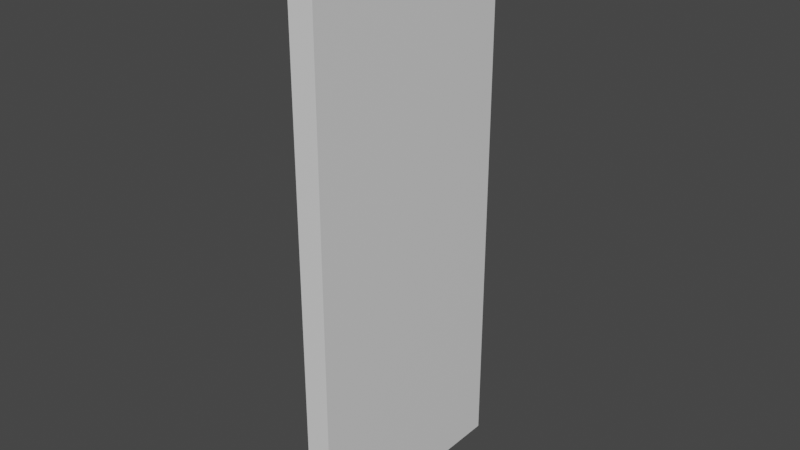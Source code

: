 # Source: Door.blend  (saved by Blender 2.82.7; exported with 4.5.12 LTS)
import bpy
from mathutils import Matrix  # noqa: F401  (used for matrix-valued properties, if any)

bpy.ops.wm.read_factory_settings(use_empty=True)
scene = bpy.context.scene
scene.name = 'Scene'

# ---- collections
col_collection = bpy.data.collections.new('Collection'); scene.collection.children.link(col_collection)

# ---- materials (node trees are filled in below, after node groups)
mat_material = bpy.data.materials.new('Material')
mat_material.alpha_threshold = 0.0
mat_material.use_transparent_shadow = False
mat_material.line_color = (0.0, 0.0, 0.0, 1.0)

# ---- material node trees
mat_material.use_nodes = True; mat_material.node_tree.nodes.clear()
_N = mat_material.node_tree.nodes; _L = mat_material.node_tree.links
n0 = _N.new('ShaderNodeOutputMaterial'); n0.name = 'Material Output'; n0.location = (300, 300)
n1 = _N.new('ShaderNodeBsdfPrincipled'); n1.name = 'Principled BSDF'; n1.location = (10, 300)
n1.distribution = 'GGX'
n1.subsurface_method = 'BURLEY'
n1.inputs[2].default_value = 0.4
n1.inputs[3].default_value = 1.45
n1.inputs[27].default_value = (0.0, 0.0, 0.0, 1.0)
n1.inputs[28].default_value = 1.0
_L.new(n1.outputs[0], n0.inputs[0])
n0.is_active_output = True

# ---- world
world_world = bpy.data.worlds.new('World'); scene.world = world_world
world_world.use_nodes = True; world_world.node_tree.nodes.clear()
_N = world_world.node_tree.nodes; _L = world_world.node_tree.links
n0 = _N.new('ShaderNodeOutputWorld'); n0.name = 'World Output'; n0.location = (300, 300)
n1 = _N.new('ShaderNodeBackground'); n1.name = 'Background'; n1.location = (10, 300)
n1.inputs[0].default_value = (0.05088, 0.05088, 0.05088, 1.0)
_L.new(n1.outputs[0], n0.inputs[0])
n0.is_active_output = True
world_world.color = (0.05088, 0.05088, 0.05088)
world_world.use_sun_shadow = False
world_world.sun_shadow_jitter_overblur = 0.0

# ---- meshes
me_cube = bpy.data.meshes.new('Cube')
me_cube.from_pydata([(0.2192, 0.0, 4.916), (0.2192, 0.0, 0.0), (0.2192, -2.0, 4.916), (0.2192, -2.0, 0.0), (0.02356, -0.07758, 4.839), (0.02356, -0.07758, 0.07758), (0.02356, -1.922, 4.839), (0.02356, -1.922, 0.07758), (0.0, 0.0, 0.0), (0.0, -2.0, 0.0), (0.0, -2.0, 4.916), (0.0, 0.0, 4.916), (0.2192, 0.0, 2.458), (0.0, -2.0, 2.458), (0.2192, -2.0, 2.458), (0.0, 0.0, 2.458), (0.02356, -1.922, 2.458), (0.02356, -0.07758, 2.458), (0.0, -1.0, 0.0), (0.2192, -1.0, 4.916), (0.0, -1.0, 4.916), (0.2192, -1.0, 0.0), (0.02356, -1.0, 0.07758), (0.02356, -1.0, 4.839), (0.2192, -1.0, 2.458), (0.02356, -1.0, 2.458), (0.0, -2.0, 3.687), (0.02356, -1.922, 3.648), (0.2192, 0.0, 3.687), (0.2192, -2.0, 3.687), (0.0, 0.0, 3.687), (0.02356, -0.07758, 3.648), (0.2192, -1.0, 3.687), (0.02356, -1.0, 3.648), (0.2192, 0.0, 1.229), (0.2192, -2.0, 1.229), (0.0, 0.0, 1.229), (0.02356, -0.07758, 1.268), (0.0, -2.0, 1.229), (0.02356, -1.922, 1.268), (0.02356, -1.0, 1.268), (0.2192, -1.0, 1.229), (0.0, -0.06476, 4.916), (0.2192, -0.06476, 0.0), (0.02356, -0.1373, 4.839), (0.02356, -0.1373, 2.458), (0.0, -0.06476, 0.0), (0.2192, -0.06476, 4.916), (0.02356, -0.1373, 0.07758), (0.2192, -0.06476, 2.458), (0.2192, -0.06476, 3.687), (0.02356, -0.1373, 3.648), (0.2192, -0.06476, 1.229), (0.02356, -0.1373, 1.268), (0.0, -1.926, 0.0), (0.2192, -1.926, 4.916), (0.02356, -1.854, 0.07758), (0.2192, -1.926, 2.458), (0.0, -1.926, 4.916), (0.2192, -1.926, 0.0), (0.02356, -1.854, 4.839), (0.02356, -1.854, 2.458), (0.02356, -1.854, 3.648), (0.2192, -1.926, 3.687), (0.02356, -1.854, 1.268), (0.2192, -1.926, 1.229), (0.0, -1.065, 4.916), (0.2192, -1.065, 0.0), (0.02356, -1.06, 4.839), (0.02356, -1.06, 2.458), (0.02356, -1.06, 3.648), (0.02356, -1.06, 1.268), (0.0, -1.065, 0.0), (0.2192, -1.065, 4.916), (0.02356, -1.06, 0.07758), (0.2192, -1.065, 2.458), (0.2192, -1.065, 3.687), (0.2192, -1.065, 1.229), (0.0, -0.9272, 0.0), (0.2192, -0.9272, 4.916), (0.02356, -0.9329, 0.07758), (0.2192, -0.9272, 2.458), (0.2192, -0.9272, 3.687), (0.2192, -0.9272, 1.229), (0.0, -0.9272, 4.916), (0.2192, -0.9272, 0.0), (0.02356, -0.9329, 4.839), (0.02356, -0.9329, 2.458), (0.02356, -0.9329, 3.648), (0.02356, -0.9329, 1.268), (-0.01454, -0.9329, 4.839), (-0.01454, -0.1373, 4.839), (-0.01454, -0.9329, 2.458), (-0.01454, -0.1373, 2.458), (-0.01454, -0.874, 3.648), (-0.01454, -0.1962, 3.648), (-0.01454, -0.8946, 1.268), (-0.01454, -0.1756, 1.268), (-0.01454, -0.1373, 0.07758), (-0.01454, -1.06, 0.07758), (-0.01454, -1.854, 0.07758), (-0.01454, -1.794, 1.268), (-0.01454, -1.707, 3.648), (-0.01454, -1.854, 2.458), (-0.01454, -1.854, 4.839), (-0.01454, -1.06, 4.839), (-0.01454, -1.06, 2.458), (-0.01454, -1.207, 3.648), (-0.01454, -1.12, 1.268), (-0.01454, -0.9329, 0.07758)], [], [(55, 58, 10, 2), (29, 2, 10, 26), (51, 44, 4, 31), (54, 59, 3, 9), (63, 55, 2, 29), (30, 11, 0, 28), (48, 5, 8, 46), (39, 7, 9, 38), (31, 4, 11, 30), (60, 6, 10, 58), (37, 17, 15, 36), (27, 16, 13, 26), (36, 15, 12, 34), (65, 57, 14, 35), (53, 45, 17, 37), (35, 14, 13, 38), (71, 69, 25, 40), (83, 81, 24, 41), (86, 23, 20, 84), (74, 22, 18, 72), (82, 79, 19, 32), (78, 85, 21, 18), (70, 68, 23, 33), (79, 84, 20, 19), (69, 70, 33, 25), (81, 82, 32, 24), (6, 27, 26, 10), (17, 31, 30, 15), (15, 30, 28, 12), (57, 63, 29, 14), (45, 51, 31, 17), (14, 29, 26, 13), (85, 83, 41, 21), (74, 71, 40, 22), (3, 35, 38, 9), (48, 53, 37, 5), (59, 65, 35, 3), (8, 36, 34, 1), (5, 37, 36, 8), (16, 39, 38, 13), (80, 89, 96, 109), (1, 34, 52, 43), (45, 53, 97, 93), (12, 28, 50, 49), (0, 11, 42, 47), (8, 1, 43, 46), (28, 0, 47, 50), (4, 44, 42, 11), (34, 12, 49, 52), (60, 68, 105, 104), (80, 48, 46, 78), (87, 88, 94, 92), (67, 77, 65, 59), (7, 39, 64, 56), (75, 76, 63, 57), (16, 27, 62, 61), (27, 6, 60, 62), (7, 56, 54, 9), (39, 16, 61, 64), (77, 75, 57, 65), (68, 60, 58, 66), (76, 73, 55, 63), (72, 67, 59, 54), (73, 66, 58, 55), (19, 20, 66, 73), (18, 21, 67, 72), (32, 19, 73, 76), (23, 68, 66, 20), (41, 24, 75, 77), (24, 32, 76, 75), (21, 41, 77, 67), (64, 61, 103, 101), (53, 48, 98, 97), (89, 87, 92, 96), (56, 74, 72, 54), (69, 71, 108, 106), (33, 23, 86, 88), (22, 80, 78, 18), (40, 25, 87, 89), (25, 33, 88, 87), (22, 40, 89, 80), (43, 52, 83, 85), (49, 50, 82, 81), (47, 42, 84, 79), (46, 43, 85, 78), (50, 47, 79, 82), (44, 86, 84, 42), (52, 49, 81, 83), (109, 96, 97, 98), (92, 94, 95, 93), (96, 92, 93, 97), (94, 90, 91, 95), (100, 101, 108, 99), (103, 102, 107, 106), (102, 104, 105, 107), (101, 103, 106, 108), (51, 45, 93, 95), (48, 80, 109, 98), (56, 64, 101, 100), (71, 74, 99, 108), (44, 51, 95, 91), (70, 69, 106, 107), (86, 44, 91, 90), (61, 62, 102, 103), (68, 70, 107, 105), (88, 86, 90, 94), (62, 60, 104, 102), (74, 56, 100, 99)])
_uv = me_cube.uv_layers.new(name='UVMap')
_uv.uv.foreach_set('vector', [0.04725, 0.8435, 0.04698, 0.8435, 0.04698, 0.8434, 0.04725, 0.8434, 0.04698, 0.8457, 0.04698, 0.8474, 0.04672, 0.8474, 0.04672, 0.8457, 0.04286, 0.8423, 0.04286, 0.8407, 0.04293, 0.8407, 0.04293, 0.8423, 0.04725, 0.8407, 0.04698, 0.8407, 0.04698, 0.8406, 0.04725, 0.8406, 0.04312, 0.8457, 0.04312, 0.8474, 0.04303, 0.8474, 0.04303, 0.8457, 0.04672, 0.8457, 0.04672, 0.8474, 0.04645, 0.8474, 0.04645, 0.8457, 0.04286, 0.8473, 0.04293, 0.8473, 0.04303, 0.8474, 0.04295, 0.8474, 0.04067, 0.8457, 0.04067, 0.8473, 0.04058, 0.8474, 0.04058, 0.8457, 0.04293, 0.8423, 0.04293, 0.8407, 0.04303, 0.8406, 0.04303, 0.8423, 0.04076, 0.8407, 0.04067, 0.8407, 0.04058, 0.8406, 0.04067, 0.8406, 0.04293, 0.8457, 0.04293, 0.844, 0.04303, 0.844, 0.04303, 0.8457, 0.04067, 0.8423, 0.04067, 0.844, 0.04058, 0.844, 0.04058, 0.8423, 0.04672, 0.8423, 0.04672, 0.844, 0.04645, 0.844, 0.04645, 0.8423, 0.04312, 0.8423, 0.04312, 0.844, 0.04303, 0.844, 0.04303, 0.8423, 0.04286, 0.8457, 0.04286, 0.844, 0.04293, 0.844, 0.04293, 0.8457, 0.04698, 0.8423, 0.04698, 0.844, 0.04672, 0.844, 0.04672, 0.8423, 0.04173, 0.8457, 0.04173, 0.844, 0.0418, 0.844, 0.0418, 0.8457, 0.04434, 0.8423, 0.04434, 0.844, 0.04425, 0.844, 0.04425, 0.8423, 0.04188, 0.8407, 0.0418, 0.8407, 0.0418, 0.8406, 0.04189, 0.8406, 0.04173, 0.8473, 0.0418, 0.8473, 0.0418, 0.8474, 0.04172, 0.8474, 0.04434, 0.8457, 0.04434, 0.8474, 0.04425, 0.8474, 0.04425, 0.8457, 0.04725, 0.8421, 0.04698, 0.8421, 0.04698, 0.842, 0.04725, 0.842, 0.04173, 0.8423, 0.04173, 0.8407, 0.0418, 0.8407, 0.0418, 0.8423, 0.04725, 0.8449, 0.04698, 0.8449, 0.04698, 0.8448, 0.04725, 0.8448, 0.04173, 0.844, 0.04173, 0.8423, 0.0418, 0.8423, 0.0418, 0.844, 0.04434, 0.844, 0.04434, 0.8457, 0.04425, 0.8457, 0.04425, 0.844, 0.04067, 0.8407, 0.04067, 0.8423, 0.04058, 0.8423, 0.04058, 0.8406, 0.04293, 0.844, 0.04293, 0.8423, 0.04303, 0.8423, 0.04303, 0.844, 0.04672, 0.844, 0.04672, 0.8457, 0.04645, 0.8457, 0.04645, 0.844, 0.04312, 0.844, 0.04312, 0.8457, 0.04303, 0.8457, 0.04303, 0.844, 0.04286, 0.844, 0.04286, 0.8423, 0.04293, 0.8423, 0.04293, 0.844, 0.04698, 0.844, 0.04698, 0.8457, 0.04672, 0.8457, 0.04672, 0.844, 0.04434, 0.8406, 0.04434, 0.8423, 0.04425, 0.8423, 0.04425, 0.8406, 0.04173, 0.8473, 0.04173, 0.8457, 0.0418, 0.8457, 0.0418, 0.8473, 0.04698, 0.8406, 0.04698, 0.8423, 0.04672, 0.8423, 0.04672, 0.8406, 0.04286, 0.8473, 0.04286, 0.8457, 0.04293, 0.8457, 0.04293, 0.8473, 0.04312, 0.8406, 0.04312, 0.8423, 0.04303, 0.8423, 0.04303, 0.8406, 0.04672, 0.8406, 0.04672, 0.8423, 0.04645, 0.8423, 0.04645, 0.8406, 0.04293, 0.8473, 0.04293, 0.8457, 0.04303, 0.8457, 0.04303, 0.8474, 0.04067, 0.844, 0.04067, 0.8457, 0.04058, 0.8457, 0.04058, 0.844, 0.04737, 0.8406, 0.04737, 0.8422, 0.04731, 0.8422, 0.04732, 0.8406, 0.04548, 0.8406, 0.04548, 0.8423, 0.0454, 0.8423, 0.0454, 0.8406, 0.04731, 0.8439, 0.04731, 0.8455, 0.04725, 0.8455, 0.04726, 0.8439, 0.04548, 0.844, 0.04548, 0.8457, 0.0454, 0.8457, 0.0454, 0.844, 0.04725, 0.8461, 0.04698, 0.8461, 0.04698, 0.8461, 0.04725, 0.8461, 0.04725, 0.8434, 0.04698, 0.8434, 0.04698, 0.8433, 0.04725, 0.8433, 0.04548, 0.8457, 0.04548, 0.8474, 0.0454, 0.8474, 0.0454, 0.8457, 0.04293, 0.8407, 0.04286, 0.8407, 0.04295, 0.8406, 0.04303, 0.8406, 0.04548, 0.8423, 0.04548, 0.844, 0.0454, 0.844, 0.0454, 0.8423, 0.04712, 0.8461, 0.04712, 0.8473, 0.04708, 0.8473, 0.04708, 0.8461, 0.04188, 0.8473, 0.04286, 0.8473, 0.04295, 0.8474, 0.04189, 0.8474, 0.04737, 0.8439, 0.04737, 0.8455, 0.04731, 0.8455, 0.04732, 0.8439, 0.04417, 0.8406, 0.04417, 0.8423, 0.04312, 0.8423, 0.04312, 0.8406, 0.04067, 0.8473, 0.04067, 0.8457, 0.04076, 0.8457, 0.04076, 0.8473, 0.04417, 0.844, 0.04417, 0.8457, 0.04312, 0.8457, 0.04312, 0.844, 0.04067, 0.844, 0.04067, 0.8423, 0.04076, 0.8423, 0.04076, 0.844, 0.04067, 0.8423, 0.04067, 0.8407, 0.04076, 0.8407, 0.04076, 0.8423, 0.04067, 0.8473, 0.04076, 0.8473, 0.04067, 0.8474, 0.04058, 0.8474, 0.04067, 0.8457, 0.04067, 0.844, 0.04076, 0.844, 0.04076, 0.8457, 0.04417, 0.8423, 0.04417, 0.844, 0.04312, 0.844, 0.04312, 0.8423, 0.04173, 0.8407, 0.04076, 0.8407, 0.04067, 0.8406, 0.04172, 0.8406, 0.04417, 0.8457, 0.04417, 0.8474, 0.04312, 0.8474, 0.04312, 0.8457, 0.04725, 0.8419, 0.04698, 0.8419, 0.04698, 0.8407, 0.04725, 0.8407, 0.04725, 0.8447, 0.04698, 0.8447, 0.04698, 0.8435, 0.04725, 0.8435, 0.04725, 0.8448, 0.04698, 0.8448, 0.04698, 0.8447, 0.04725, 0.8447, 0.04725, 0.842, 0.04698, 0.842, 0.04698, 0.8419, 0.04725, 0.8419, 0.04425, 0.8457, 0.04425, 0.8474, 0.04417, 0.8474, 0.04417, 0.8457, 0.0418, 0.8407, 0.04173, 0.8407, 0.04172, 0.8406, 0.0418, 0.8406, 0.04425, 0.8423, 0.04425, 0.844, 0.04417, 0.844, 0.04417, 0.8423, 0.04425, 0.844, 0.04425, 0.8457, 0.04417, 0.8457, 0.04417, 0.844, 0.04425, 0.8406, 0.04425, 0.8423, 0.04417, 0.8423, 0.04417, 0.8406, 0.04742, 0.8455, 0.04742, 0.8472, 0.04738, 0.8472, 0.04737, 0.8455, 0.04731, 0.8455, 0.04731, 0.8472, 0.04726, 0.8472, 0.04725, 0.8455, 0.04737, 0.8422, 0.04737, 0.8439, 0.04732, 0.8439, 0.04731, 0.8422, 0.04076, 0.8473, 0.04173, 0.8473, 0.04172, 0.8474, 0.04067, 0.8474, 0.04742, 0.8406, 0.04742, 0.8422, 0.04737, 0.8422, 0.04738, 0.8406, 0.0418, 0.8423, 0.0418, 0.8407, 0.04188, 0.8407, 0.04188, 0.8423, 0.0418, 0.8473, 0.04188, 0.8473, 0.04189, 0.8474, 0.0418, 0.8474, 0.0418, 0.8457, 0.0418, 0.844, 0.04188, 0.844, 0.04188, 0.8457, 0.0418, 0.844, 0.0418, 0.8423, 0.04188, 0.8423, 0.04188, 0.844, 0.0418, 0.8473, 0.0418, 0.8457, 0.04188, 0.8457, 0.04188, 0.8473, 0.0454, 0.8406, 0.0454, 0.8423, 0.04434, 0.8423, 0.04434, 0.8406, 0.0454, 0.844, 0.0454, 0.8457, 0.04434, 0.8457, 0.04434, 0.844, 0.04725, 0.8461, 0.04698, 0.8461, 0.04698, 0.8449, 0.04725, 0.8449, 0.04725, 0.8433, 0.04698, 0.8433, 0.04698, 0.8421, 0.04725, 0.8421, 0.0454, 0.8457, 0.0454, 0.8474, 0.04434, 0.8474, 0.04434, 0.8457, 0.04286, 0.8407, 0.04188, 0.8407, 0.04189, 0.8406, 0.04295, 0.8406, 0.0454, 0.8423, 0.0454, 0.844, 0.04434, 0.844, 0.04434, 0.8423, 0.04548, 0.8472, 0.04552, 0.8455, 0.0464, 0.8455, 0.04645, 0.8472, 0.04548, 0.8439, 0.04555, 0.8422, 0.04638, 0.8422, 0.04645, 0.8439, 0.04552, 0.8455, 0.04548, 0.8439, 0.04645, 0.8439, 0.0464, 0.8455, 0.04555, 0.8422, 0.04548, 0.8406, 0.04645, 0.8406, 0.04638, 0.8422, 0.04076, 0.8473, 0.04083, 0.8457, 0.04166, 0.8457, 0.04173, 0.8473, 0.04076, 0.844, 0.04094, 0.8423, 0.04155, 0.8423, 0.04173, 0.844, 0.04094, 0.8423, 0.04076, 0.8407, 0.04173, 0.8407, 0.04155, 0.8423, 0.04083, 0.8457, 0.04076, 0.844, 0.04173, 0.844, 0.04166, 0.8457, 0.04731, 0.8422, 0.04731, 0.8439, 0.04726, 0.8439, 0.04725, 0.8422, 0.04703, 0.8461, 0.04703, 0.8473, 0.04698, 0.8473, 0.04698, 0.8461, 0.04742, 0.8439, 0.04742, 0.8455, 0.04737, 0.8455, 0.04738, 0.8439, 0.04742, 0.8422, 0.04742, 0.8439, 0.04738, 0.8439, 0.04737, 0.8422, 0.04731, 0.8406, 0.04731, 0.8422, 0.04725, 0.8422, 0.04726, 0.8406, 0.04173, 0.8423, 0.04173, 0.844, 0.04173, 0.844, 0.04155, 0.8423, 0.04708, 0.8461, 0.04708, 0.8473, 0.04703, 0.8473, 0.04703, 0.8461, 0.04076, 0.844, 0.04076, 0.8423, 0.04094, 0.8423, 0.04076, 0.844, 0.04173, 0.8407, 0.04173, 0.8423, 0.04155, 0.8423, 0.04173, 0.8407, 0.04737, 0.8455, 0.04737, 0.8472, 0.04732, 0.8472, 0.04731, 0.8455, 0.04076, 0.8423, 0.04076, 0.8407, 0.04076, 0.8407, 0.04094, 0.8423, 0.04717, 0.8461, 0.04717, 0.8473, 0.04712, 0.8473, 0.04712, 0.8461])
me_cube.materials.append(mat_material)
me_cube.use_remesh_preserve_volume = False
me_cube.use_remesh_preserve_attributes = False
me_cube.use_mirror_vertex_groups = False
me_cube.update()

# ---- objects
ob_door = bpy.data.objects.new('Door', me_cube)

# ---- transforms, parenting, visibility, modifiers, constraints
ob_door.location = (0.0, 0.0, 0.0)
ob_door.lock_rotations_4d = False
ob_door.empty_display_type = 'ARROWS'
ob_door.lineart.crease_threshold = 0.0

# ---- collection membership
col_collection.objects.link(ob_door)

# ---- scene / render settings (as saved in the file)
scene.frame_start = 1; scene.frame_end = 250; scene.frame_set(1)
scene.render.engine = 'BLENDER_EEVEE_NEXT'
scene.cycles.use_denoising = False
scene.cycles.samples = 128
scene.cycles.sampling_pattern = 'TABULATED_SOBOL'
scene.cycles.use_adaptive_sampling = False
scene.cycles.use_light_tree = False
scene.view_settings.view_transform = 'Filmic'
bpy.context.view_layer.update()

# ---- added for rendering (the .blend has no active camera and no usable light): camera, sun
cam_auto = bpy.data.cameras.new('AutoCamera')
cam_auto.lens = 50.0
cam_auto.sensor_width = 36.0
cam_auto.clip_end = 1000.0
ob_auto_camera = bpy.data.objects.new('AutoCamera', cam_auto)
scene.collection.objects.link(ob_auto_camera)
ob_auto_camera.location = (5.01773, -6.89849, 6.39046)
ob_auto_camera.rotation_euler = (1.09748, -7.21219e-08, 0.694738)
scene.camera = ob_auto_camera
light_auto_sun = bpy.data.lights.new('AutoSun', 'SUN')
light_auto_sun.energy = 3.0
light_auto_sun.angle = 0.0523599
ob_auto_sun = bpy.data.objects.new('AutoSun', light_auto_sun)
scene.collection.objects.link(ob_auto_sun)
ob_auto_sun.rotation_euler = (0.872665, 0.174533, 0.523599)
bpy.context.view_layer.update()

